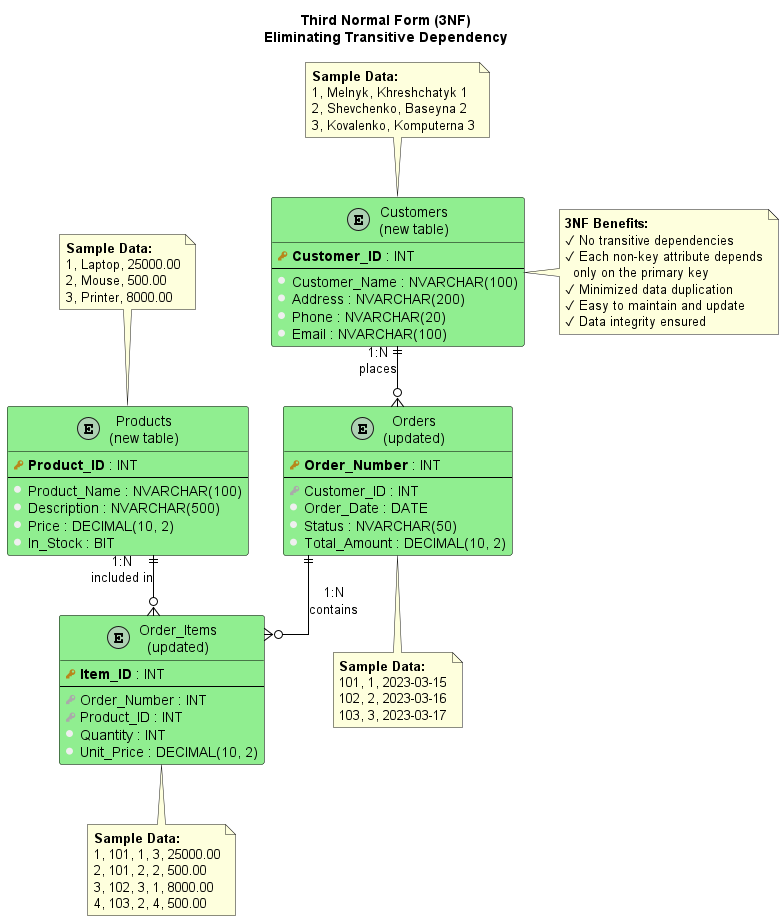

The diagram above was rendered by PlantUML. Its source (embedded in the PNG):
@startuml ER-Diagram-3NF
!define primary_key(x) <b><color:#b8861b><&key></color> x</b>
!define foreign_key(x) <color:#aaaaaa><&key></color> x
!define column(x) <color:#efefef><&media-record></color> x

' Diagram Style
skinparam linetype ortho
skinparam shadowing false
skinparam class {
    BackgroundColor LightGreen
    BorderColor Black
    ArrowColor Black
}

title Third Normal Form (3NF)\nEliminating Transitive Dependency

' Customers Table
entity "Customers\n(new table)" as clients_3nf {
    primary_key(Customer_ID) : INT
    --
    column(Customer_Name) : NVARCHAR(100)
    column(Address) : NVARCHAR(200)
    column(Phone) : NVARCHAR(20)
    column(Email) : NVARCHAR(100)
}

' Products Table
entity "Products\n(new table)" as products_3nf {
    primary_key(Product_ID) : INT
    --
    column(Product_Name) : NVARCHAR(100)
    column(Description) : NVARCHAR(500)
    column(Price) : DECIMAL(10, 2)
    column(In_Stock) : BIT
}

' Orders Table
entity "Orders\n(updated)" as orders_3nf {
    primary_key(Order_Number) : INT
    --
    foreign_key(Customer_ID) : INT
    column(Order_Date) : DATE
    column(Status) : NVARCHAR(50)
    column(Total_Amount) : DECIMAL(10, 2)
}

' Order Items Table
entity "Order_Items\n(updated)" as order_items_3nf {
    primary_key(Item_ID) : INT
    --
    foreign_key(Order_Number) : INT
    foreign_key(Product_ID) : INT
    column(Quantity) : INT
    column(Unit_Price) : DECIMAL(10, 2)
}

' Relationships between tables
clients_3nf ||--o{ orders_3nf : "1:N\nplaces"
orders_3nf ||--o{ order_items_3nf : "1:N\ncontains"
products_3nf ||--o{ order_items_3nf : "1:N\nincluded in"

note top of clients_3nf
  **Sample Data:**
  1, Melnyk, Khreshchatyk 1
  2, Shevchenko, Baseyna 2
  3, Kovalenko, Komputerna 3
end note

note top of products_3nf
  **Sample Data:**
  1, Laptop, 25000.00
  2, Mouse, 500.00
  3, Printer, 8000.00
end note

note bottom of orders_3nf
  **Sample Data:**
  101, 1, 2023-03-15
  102, 2, 2023-03-16
  103, 3, 2023-03-17
end note

note bottom of order_items_3nf
  **Sample Data:**
  1, 101, 1, 3, 25000.00
  2, 101, 2, 2, 500.00
  3, 102, 3, 1, 8000.00
  4, 103, 2, 4, 500.00
end note

note right of clients_3nf
  **3NF Benefits:**
  ✓ No transitive dependencies
  ✓ Each non-key attribute depends
    only on the primary key
  ✓ Minimized data duplication
  ✓ Easy to maintain and update
  ✓ Data integrity ensured
end note

@enduml